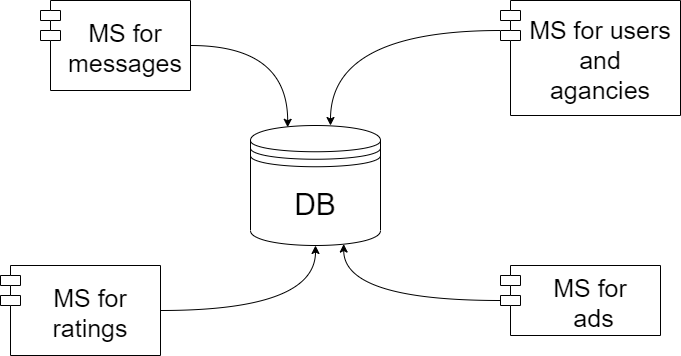

The diagram above was exported from draw.io. Its source (the exported page's mxGraphModel, read from the mxfile embedded in the PNG):
<mxGraphModel dx="1038" dy="548" grid="1" gridSize="10" guides="1" tooltips="1" connect="1" arrows="1" fold="1" page="1" pageScale="1" pageWidth="827" pageHeight="1169" math="0" shadow="0">
  <root>
    <mxCell id="0" />
    <mxCell id="1" parent="0" />
    <mxCell id="qeAKRQhDpH801LxslNgu-1" value="&lt;font style=&quot;font-size: 30px&quot;&gt;DB&lt;/font&gt;" style="shape=datastore;whiteSpace=wrap;html=1;" vertex="1" parent="1">
      <mxGeometry x="340" y="230" width="130" height="120" as="geometry" />
    </mxCell>
    <mxCell id="qeAKRQhDpH801LxslNgu-12" style="edgeStyle=orthogonalEdgeStyle;curved=1;orthogonalLoop=1;jettySize=auto;html=1;" edge="1" parent="1" source="qeAKRQhDpH801LxslNgu-2" target="qeAKRQhDpH801LxslNgu-1">
      <mxGeometry relative="1" as="geometry" />
    </mxCell>
    <mxCell id="qeAKRQhDpH801LxslNgu-2" value="MS for &#10;ratings" style="shape=module;align=left;spacingLeft=20;align=center;verticalAlign=middle;fontSize=25;" vertex="1" parent="1">
      <mxGeometry x="90" y="370" width="160" height="90" as="geometry" />
    </mxCell>
    <mxCell id="qeAKRQhDpH801LxslNgu-11" style="edgeStyle=orthogonalEdgeStyle;curved=1;orthogonalLoop=1;jettySize=auto;html=1;entryX=0.286;entryY=0.015;entryDx=0;entryDy=0;entryPerimeter=0;" edge="1" parent="1" source="qeAKRQhDpH801LxslNgu-3" target="qeAKRQhDpH801LxslNgu-1">
      <mxGeometry relative="1" as="geometry" />
    </mxCell>
    <mxCell id="qeAKRQhDpH801LxslNgu-3" value="MS for &#10;messages" style="shape=module;align=center;spacingLeft=20;align=center;verticalAlign=middle;fontSize=25;" vertex="1" parent="1">
      <mxGeometry x="130" y="105" width="150" height="90" as="geometry" />
    </mxCell>
    <mxCell id="qeAKRQhDpH801LxslNgu-9" style="edgeStyle=orthogonalEdgeStyle;orthogonalLoop=1;jettySize=auto;html=1;curved=1;" edge="1" parent="1" source="qeAKRQhDpH801LxslNgu-5" target="qeAKRQhDpH801LxslNgu-1">
      <mxGeometry relative="1" as="geometry">
        <Array as="points">
          <mxPoint x="420" y="135" />
        </Array>
      </mxGeometry>
    </mxCell>
    <mxCell id="qeAKRQhDpH801LxslNgu-5" value="MS for users &#10;and &#10;agancies" style="shape=module;align=left;spacingLeft=20;align=center;verticalAlign=middle;fontSize=25;" vertex="1" parent="1">
      <mxGeometry x="590" y="105" width="180" height="115" as="geometry" />
    </mxCell>
    <mxCell id="qeAKRQhDpH801LxslNgu-13" style="edgeStyle=orthogonalEdgeStyle;curved=1;orthogonalLoop=1;jettySize=auto;html=1;entryX=0.717;entryY=0.988;entryDx=0;entryDy=0;entryPerimeter=0;" edge="1" parent="1" source="qeAKRQhDpH801LxslNgu-6" target="qeAKRQhDpH801LxslNgu-1">
      <mxGeometry relative="1" as="geometry" />
    </mxCell>
    <mxCell id="qeAKRQhDpH801LxslNgu-6" value="MS for&#10; ads" style="shape=module;align=left;spacingLeft=20;align=center;verticalAlign=middle;fontSize=25;" vertex="1" parent="1">
      <mxGeometry x="590" y="370" width="160" height="70" as="geometry" />
    </mxCell>
  </root>
</mxGraphModel>